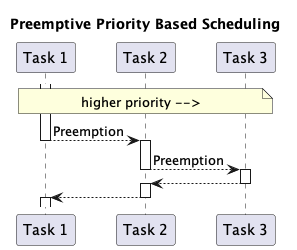

The diagram above was rendered by PlantUML. Its source (embedded in the PNG):
@startuml

title Preemptive Priority Based Scheduling
note across: higher priority -->

activate "Task 1"
"Task 1" --> "Task 2" --++: Preemption
"Task 2" --> "Task 3" --++: Preemption
"Task 3" --> "Task 2" --++:
"Task 2" --> "Task 1" --++:

@enduml